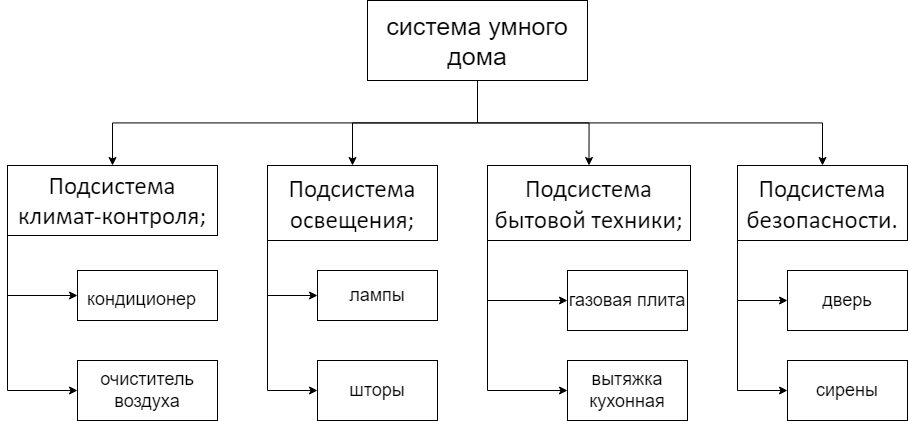

The diagram above was exported from draw.io. Its source (the exported page's mxGraphModel, read from the mxfile embedded in the PNG):
<mxGraphModel dx="1240" dy="616" grid="1" gridSize="10" guides="1" tooltips="1" connect="1" arrows="1" fold="1" page="1" pageScale="1" pageWidth="827" pageHeight="1169" math="0" shadow="0">
  <root>
    <mxCell id="0" />
    <mxCell id="1" parent="0" />
    <mxCell id="mHiWc9ZHGPeLckxUX7P6-6" style="edgeStyle=orthogonalEdgeStyle;rounded=0;orthogonalLoop=1;jettySize=auto;html=1;exitX=0.5;exitY=1;exitDx=0;exitDy=0;entryX=0.5;entryY=0;entryDx=0;entryDy=0;fontSize=25;" edge="1" parent="1" source="mHiWc9ZHGPeLckxUX7P6-1" target="mHiWc9ZHGPeLckxUX7P6-2">
      <mxGeometry relative="1" as="geometry" />
    </mxCell>
    <mxCell id="mHiWc9ZHGPeLckxUX7P6-7" style="edgeStyle=orthogonalEdgeStyle;rounded=0;orthogonalLoop=1;jettySize=auto;html=1;exitX=0.5;exitY=1;exitDx=0;exitDy=0;entryX=0.5;entryY=0;entryDx=0;entryDy=0;fontSize=25;" edge="1" parent="1" source="mHiWc9ZHGPeLckxUX7P6-1" target="mHiWc9ZHGPeLckxUX7P6-3">
      <mxGeometry relative="1" as="geometry" />
    </mxCell>
    <mxCell id="mHiWc9ZHGPeLckxUX7P6-8" style="edgeStyle=orthogonalEdgeStyle;rounded=0;orthogonalLoop=1;jettySize=auto;html=1;exitX=0.5;exitY=1;exitDx=0;exitDy=0;entryX=0.5;entryY=0;entryDx=0;entryDy=0;fontSize=25;" edge="1" parent="1" source="mHiWc9ZHGPeLckxUX7P6-1" target="mHiWc9ZHGPeLckxUX7P6-4">
      <mxGeometry relative="1" as="geometry" />
    </mxCell>
    <mxCell id="mHiWc9ZHGPeLckxUX7P6-9" style="edgeStyle=orthogonalEdgeStyle;rounded=0;orthogonalLoop=1;jettySize=auto;html=1;exitX=0.5;exitY=1;exitDx=0;exitDy=0;entryX=0.5;entryY=0;entryDx=0;entryDy=0;fontSize=25;" edge="1" parent="1" source="mHiWc9ZHGPeLckxUX7P6-1" target="mHiWc9ZHGPeLckxUX7P6-5">
      <mxGeometry relative="1" as="geometry" />
    </mxCell>
    <mxCell id="mHiWc9ZHGPeLckxUX7P6-1" value="&lt;font style=&quot;font-size: 25px;&quot;&gt;система умного дома&lt;/font&gt;" style="rounded=0;whiteSpace=wrap;html=1;" vertex="1" parent="1">
      <mxGeometry x="380" y="80" width="220" height="80" as="geometry" />
    </mxCell>
    <mxCell id="mHiWc9ZHGPeLckxUX7P6-13" style="edgeStyle=orthogonalEdgeStyle;rounded=0;orthogonalLoop=1;jettySize=auto;html=1;exitX=0;exitY=1;exitDx=0;exitDy=0;entryX=0;entryY=0.5;entryDx=0;entryDy=0;fontSize=18;" edge="1" parent="1" source="mHiWc9ZHGPeLckxUX7P6-2" target="mHiWc9ZHGPeLckxUX7P6-10">
      <mxGeometry relative="1" as="geometry" />
    </mxCell>
    <mxCell id="mHiWc9ZHGPeLckxUX7P6-14" style="edgeStyle=orthogonalEdgeStyle;rounded=0;orthogonalLoop=1;jettySize=auto;html=1;exitX=0;exitY=1;exitDx=0;exitDy=0;entryX=0;entryY=0.5;entryDx=0;entryDy=0;fontSize=18;" edge="1" parent="1" source="mHiWc9ZHGPeLckxUX7P6-2" target="mHiWc9ZHGPeLckxUX7P6-11">
      <mxGeometry relative="1" as="geometry" />
    </mxCell>
    <mxCell id="mHiWc9ZHGPeLckxUX7P6-2" value="&lt;p&gt;&lt;span style=&quot;font-family: Calibri;&quot;&gt;&lt;font style=&quot;font-size: 25px;&quot;&gt;Подсистема климат-контроля;&lt;/font&gt;&lt;/span&gt;&lt;/p&gt;" style="rounded=0;whiteSpace=wrap;html=1;" vertex="1" parent="1">
      <mxGeometry x="20" y="245" width="210" height="70" as="geometry" />
    </mxCell>
    <mxCell id="mHiWc9ZHGPeLckxUX7P6-17" style="edgeStyle=orthogonalEdgeStyle;rounded=0;orthogonalLoop=1;jettySize=auto;html=1;exitX=0;exitY=1;exitDx=0;exitDy=0;entryX=0;entryY=0.5;entryDx=0;entryDy=0;fontSize=18;" edge="1" parent="1" source="mHiWc9ZHGPeLckxUX7P6-3" target="mHiWc9ZHGPeLckxUX7P6-15">
      <mxGeometry relative="1" as="geometry" />
    </mxCell>
    <mxCell id="mHiWc9ZHGPeLckxUX7P6-18" style="edgeStyle=orthogonalEdgeStyle;rounded=0;orthogonalLoop=1;jettySize=auto;html=1;exitX=0;exitY=1;exitDx=0;exitDy=0;entryX=0;entryY=0.5;entryDx=0;entryDy=0;fontSize=18;" edge="1" parent="1" source="mHiWc9ZHGPeLckxUX7P6-3" target="mHiWc9ZHGPeLckxUX7P6-16">
      <mxGeometry relative="1" as="geometry" />
    </mxCell>
    <mxCell id="mHiWc9ZHGPeLckxUX7P6-3" value="&lt;p&gt;&lt;span style=&quot;font-family: Calibri;&quot;&gt;&lt;font style=&quot;font-size: 25px;&quot;&gt;Подсистема освещения;&lt;/font&gt;&lt;/span&gt;&lt;/p&gt;" style="rounded=0;whiteSpace=wrap;html=1;fontSize=25;" vertex="1" parent="1">
      <mxGeometry x="280" y="245" width="170" height="75" as="geometry" />
    </mxCell>
    <mxCell id="r5IzasKDMle3QNxpdKiw-2" style="edgeStyle=orthogonalEdgeStyle;rounded=0;orthogonalLoop=1;jettySize=auto;html=1;exitX=0;exitY=1;exitDx=0;exitDy=0;entryX=0;entryY=0.5;entryDx=0;entryDy=0;fontSize=18;" edge="1" parent="1" source="mHiWc9ZHGPeLckxUX7P6-4" target="mHiWc9ZHGPeLckxUX7P6-19">
      <mxGeometry relative="1" as="geometry" />
    </mxCell>
    <mxCell id="r5IzasKDMle3QNxpdKiw-3" style="edgeStyle=orthogonalEdgeStyle;rounded=0;orthogonalLoop=1;jettySize=auto;html=1;exitX=0;exitY=1;exitDx=0;exitDy=0;entryX=0;entryY=0.5;entryDx=0;entryDy=0;fontSize=18;" edge="1" parent="1" source="mHiWc9ZHGPeLckxUX7P6-4" target="r5IzasKDMle3QNxpdKiw-1">
      <mxGeometry relative="1" as="geometry" />
    </mxCell>
    <mxCell id="mHiWc9ZHGPeLckxUX7P6-4" value="&lt;p style=&quot;language:en-US;line-height:90%;margin-top:10.0pt;margin-bottom:0pt;&lt;br/&gt;margin-left:0in;text-indent:0in;text-align:left;direction:ltr;unicode-bidi:&lt;br/&gt;embed;mso-line-break-override:none;word-break:normal;punctuation-wrap:hanging&quot;&gt;&lt;span style=&quot;font-family: Calibri;&quot;&gt;&lt;font style=&quot;font-size: 25px;&quot;&gt;Подсистема бытовой техники;&lt;/font&gt;&lt;/span&gt;&lt;/p&gt;" style="rounded=0;whiteSpace=wrap;html=1;fontSize=25;" vertex="1" parent="1">
      <mxGeometry x="500" y="245" width="203" height="75" as="geometry" />
    </mxCell>
    <mxCell id="r5IzasKDMle3QNxpdKiw-6" style="edgeStyle=orthogonalEdgeStyle;rounded=0;orthogonalLoop=1;jettySize=auto;html=1;exitX=0;exitY=1;exitDx=0;exitDy=0;entryX=0;entryY=0.5;entryDx=0;entryDy=0;fontSize=18;" edge="1" parent="1" source="mHiWc9ZHGPeLckxUX7P6-5" target="r5IzasKDMle3QNxpdKiw-4">
      <mxGeometry relative="1" as="geometry" />
    </mxCell>
    <mxCell id="r5IzasKDMle3QNxpdKiw-7" style="edgeStyle=orthogonalEdgeStyle;rounded=0;orthogonalLoop=1;jettySize=auto;html=1;exitX=0;exitY=1;exitDx=0;exitDy=0;entryX=0;entryY=0.5;entryDx=0;entryDy=0;fontSize=18;" edge="1" parent="1" source="mHiWc9ZHGPeLckxUX7P6-5" target="r5IzasKDMle3QNxpdKiw-5">
      <mxGeometry relative="1" as="geometry" />
    </mxCell>
    <mxCell id="mHiWc9ZHGPeLckxUX7P6-5" value="&lt;p&gt;&lt;span style=&quot;font-family: Calibri;&quot;&gt;&lt;font style=&quot;font-size: 25px;&quot;&gt;Подсистемa безопасности.&lt;/font&gt;&lt;/span&gt;&lt;/p&gt;" style="rounded=0;whiteSpace=wrap;html=1;fontSize=25;" vertex="1" parent="1">
      <mxGeometry x="750" y="245" width="170" height="75" as="geometry" />
    </mxCell>
    <mxCell id="mHiWc9ZHGPeLckxUX7P6-10" value="&lt;div style=&quot;&quot;&gt;&lt;span style=&quot;font-size: 18px;&quot;&gt;кондиционер&lt;/span&gt;&lt;br&gt;&lt;/div&gt;" style="rounded=0;whiteSpace=wrap;html=1;fontSize=25;align=left;spacingTop=0;spacingLeft=8;" vertex="1" parent="1">
      <mxGeometry x="90" y="350" width="140" height="50" as="geometry" />
    </mxCell>
    <mxCell id="mHiWc9ZHGPeLckxUX7P6-11" value="очиститель воздуха" style="rounded=0;whiteSpace=wrap;html=1;fontSize=18;" vertex="1" parent="1">
      <mxGeometry x="90" y="440" width="140" height="60" as="geometry" />
    </mxCell>
    <mxCell id="mHiWc9ZHGPeLckxUX7P6-15" value="лампы" style="rounded=0;whiteSpace=wrap;html=1;fontSize=18;" vertex="1" parent="1">
      <mxGeometry x="330" y="350" width="120" height="50" as="geometry" />
    </mxCell>
    <mxCell id="mHiWc9ZHGPeLckxUX7P6-16" value="шторы" style="rounded=0;whiteSpace=wrap;html=1;fontSize=18;" vertex="1" parent="1">
      <mxGeometry x="330" y="440" width="120" height="60" as="geometry" />
    </mxCell>
    <mxCell id="mHiWc9ZHGPeLckxUX7P6-19" value="газовая плита" style="rounded=0;whiteSpace=wrap;html=1;fontSize=18;" vertex="1" parent="1">
      <mxGeometry x="580" y="350" width="120" height="60" as="geometry" />
    </mxCell>
    <mxCell id="r5IzasKDMle3QNxpdKiw-1" value="вытяжка кухонная" style="rounded=0;whiteSpace=wrap;html=1;fontSize=18;" vertex="1" parent="1">
      <mxGeometry x="580" y="440" width="120" height="60" as="geometry" />
    </mxCell>
    <mxCell id="r5IzasKDMle3QNxpdKiw-4" value="дверь" style="rounded=0;whiteSpace=wrap;html=1;fontSize=18;" vertex="1" parent="1">
      <mxGeometry x="800" y="350" width="120" height="60" as="geometry" />
    </mxCell>
    <mxCell id="r5IzasKDMle3QNxpdKiw-5" value="сирены" style="rounded=0;whiteSpace=wrap;html=1;fontSize=18;" vertex="1" parent="1">
      <mxGeometry x="800" y="440" width="120" height="60" as="geometry" />
    </mxCell>
  </root>
</mxGraphModel>